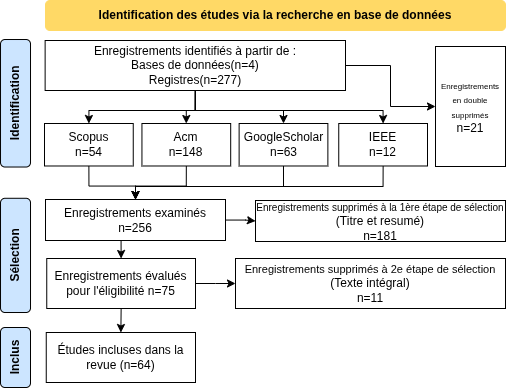

The diagram above was exported from draw.io. Its source (the exported page's mxGraphModel, read from the mxfile embedded in the PNG):
<mxGraphModel dx="1144" dy="626" grid="1" gridSize="10" guides="1" tooltips="1" connect="1" arrows="1" fold="1" page="1" pageScale="1" pageWidth="850" pageHeight="1100" math="0" shadow="0">
  <root>
    <mxCell id="0" />
    <mxCell id="1" parent="0" />
    <mxCell id="rdDwCdsO5-o27sZzOBOe-1" parent="1" style="rounded=1;whiteSpace=wrap;html=1;strokeColor=#FFD966;fillColor=#FFD966;" value="&lt;b&gt;Identification des études via la recherche en base de données&lt;/b&gt;" vertex="1">
      <mxGeometry height="30" width="460" x="265" y="350" as="geometry" />
    </mxCell>
    <mxCell id="rdDwCdsO5-o27sZzOBOe-2" parent="1" style="rounded=1;whiteSpace=wrap;html=1;rotation=-90;fillColor=#CCE5FF;" value="&lt;b&gt;Inclus&lt;/b&gt;" vertex="1">
      <mxGeometry height="30" width="60" x="205" y="692" as="geometry" />
    </mxCell>
    <mxCell id="rdDwCdsO5-o27sZzOBOe-3" parent="1" style="rounded=0;whiteSpace=wrap;html=1;" value="&lt;font style=&quot;font-size: 10px;&quot;&gt;Enregistrements supprimés à la 1ère étape de sélection&lt;/font&gt;&lt;br&gt;&lt;div&gt;(Titre et resumé)&lt;/div&gt;&lt;div&gt;n=181&lt;/div&gt;" vertex="1">
      <mxGeometry height="41" width="250" x="475" y="550" as="geometry" />
    </mxCell>
    <mxCell id="rdDwCdsO5-o27sZzOBOe-4" edge="1" parent="1" source="rdDwCdsO5-o27sZzOBOe-6" style="edgeStyle=orthogonalEdgeStyle;rounded=0;orthogonalLoop=1;jettySize=auto;html=1;entryX=0;entryY=0.5;entryDx=0;entryDy=0;" target="rdDwCdsO5-o27sZzOBOe-3">
      <mxGeometry relative="1" as="geometry" />
    </mxCell>
    <mxCell id="rdDwCdsO5-o27sZzOBOe-5" edge="1" parent="1" source="rdDwCdsO5-o27sZzOBOe-6" style="edgeStyle=orthogonalEdgeStyle;rounded=0;orthogonalLoop=1;jettySize=auto;html=1;exitX=0.5;exitY=1;exitDx=0;exitDy=0;entryX=0.5;entryY=0;entryDx=0;entryDy=0;curved=0;" target="rdDwCdsO5-o27sZzOBOe-10">
      <mxGeometry relative="1" as="geometry" />
    </mxCell>
    <mxCell id="rdDwCdsO5-o27sZzOBOe-6" parent="1" style="rounded=0;whiteSpace=wrap;html=1;" value="Enregistrements examinés&lt;br&gt;&lt;div&gt;n=256&lt;/div&gt;" vertex="1">
      <mxGeometry height="41" width="180" x="265" y="549" as="geometry" />
    </mxCell>
    <mxCell id="rdDwCdsO5-o27sZzOBOe-7" parent="1" style="rounded=0;whiteSpace=wrap;html=1;" value="Études incluses dans la revue&amp;nbsp;(n=64)" vertex="1">
      <mxGeometry height="50" width="149.25" x="265.75" y="682" as="geometry" />
    </mxCell>
    <mxCell id="rdDwCdsO5-o27sZzOBOe-8" edge="1" parent="1" source="rdDwCdsO5-o27sZzOBOe-10" style="edgeStyle=orthogonalEdgeStyle;rounded=0;orthogonalLoop=1;jettySize=auto;html=1;exitX=1;exitY=0.5;exitDx=0;exitDy=0;entryX=0;entryY=0.5;entryDx=0;entryDy=0;" target="rdDwCdsO5-o27sZzOBOe-28">
      <mxGeometry relative="1" as="geometry" />
    </mxCell>
    <mxCell id="rdDwCdsO5-o27sZzOBOe-9" edge="1" parent="1" source="rdDwCdsO5-o27sZzOBOe-10" style="edgeStyle=orthogonalEdgeStyle;rounded=0;orthogonalLoop=1;jettySize=auto;html=1;exitX=0.5;exitY=1;exitDx=0;exitDy=0;entryX=0.5;entryY=0;entryDx=0;entryDy=0;" target="rdDwCdsO5-o27sZzOBOe-7">
      <mxGeometry relative="1" as="geometry" />
    </mxCell>
    <mxCell id="rdDwCdsO5-o27sZzOBOe-10" parent="1" style="rounded=0;whiteSpace=wrap;html=1;" value="Enregistrements évalués pour l'éligibilité n=75" vertex="1">
      <mxGeometry height="50" width="148.75" x="266.25" y="608" as="geometry" />
    </mxCell>
    <mxCell id="rdDwCdsO5-o27sZzOBOe-11" parent="1" style="rounded=1;whiteSpace=wrap;html=1;rotation=-90;fillColor=#CCE5FF;" value="&lt;b&gt;Sélection&lt;/b&gt;" vertex="1">
      <mxGeometry height="30" width="114.23" x="177.89" y="589.89" as="geometry" />
    </mxCell>
    <mxCell id="rdDwCdsO5-o27sZzOBOe-12" parent="1" style="rounded=1;whiteSpace=wrap;html=1;rotation=-90;fillColor=#CCE5FF;" value="&lt;b&gt;Identification&lt;/b&gt;" vertex="1">
      <mxGeometry height="30" width="127.51" x="171.26" y="437.77" as="geometry" />
    </mxCell>
    <mxCell id="rdDwCdsO5-o27sZzOBOe-13" edge="1" parent="1" source="rdDwCdsO5-o27sZzOBOe-18" style="edgeStyle=orthogonalEdgeStyle;rounded=0;orthogonalLoop=1;jettySize=auto;html=1;exitX=1;exitY=0.5;exitDx=0;exitDy=0;entryX=0;entryY=0.5;entryDx=0;entryDy=0;curved=0;" target="rdDwCdsO5-o27sZzOBOe-25">
      <mxGeometry relative="1" as="geometry" />
    </mxCell>
    <mxCell id="rdDwCdsO5-o27sZzOBOe-14" edge="1" parent="1" source="rdDwCdsO5-o27sZzOBOe-18" style="edgeStyle=orthogonalEdgeStyle;rounded=0;orthogonalLoop=1;jettySize=auto;html=1;exitX=0.5;exitY=1;exitDx=0;exitDy=0;entryX=0.5;entryY=0;entryDx=0;entryDy=0;curved=0;" target="rdDwCdsO5-o27sZzOBOe-20">
      <mxGeometry relative="1" as="geometry" />
    </mxCell>
    <mxCell id="rdDwCdsO5-o27sZzOBOe-15" edge="1" parent="1" source="rdDwCdsO5-o27sZzOBOe-18" style="edgeStyle=orthogonalEdgeStyle;rounded=0;orthogonalLoop=1;jettySize=auto;html=1;exitX=0.5;exitY=1;exitDx=0;exitDy=0;curved=0;" target="rdDwCdsO5-o27sZzOBOe-22">
      <mxGeometry relative="1" as="geometry" />
    </mxCell>
    <mxCell id="rdDwCdsO5-o27sZzOBOe-16" edge="1" parent="1" source="rdDwCdsO5-o27sZzOBOe-18" style="edgeStyle=orthogonalEdgeStyle;rounded=0;orthogonalLoop=1;jettySize=auto;html=1;exitX=0.5;exitY=1;exitDx=0;exitDy=0;entryX=0.5;entryY=0;entryDx=0;entryDy=0;curved=0;" target="rdDwCdsO5-o27sZzOBOe-24">
      <mxGeometry relative="1" as="geometry" />
    </mxCell>
    <mxCell id="rdDwCdsO5-o27sZzOBOe-17" edge="1" parent="1" source="rdDwCdsO5-o27sZzOBOe-18" style="edgeStyle=orthogonalEdgeStyle;rounded=0;orthogonalLoop=1;jettySize=auto;html=1;exitX=0.5;exitY=1;exitDx=0;exitDy=0;entryX=0.5;entryY=0;entryDx=0;entryDy=0;curved=0;" target="rdDwCdsO5-o27sZzOBOe-27">
      <mxGeometry relative="1" as="geometry">
        <Array as="points">
          <mxPoint x="415" y="460" />
          <mxPoint x="603" y="460" />
        </Array>
      </mxGeometry>
    </mxCell>
    <mxCell id="rdDwCdsO5-o27sZzOBOe-18" parent="1" style="rounded=0;whiteSpace=wrap;html=1;" value="Enregistrements identifiés à partir de :&lt;br&gt;&lt;div&gt;Bases de données(n=4)&lt;/div&gt;&lt;div&gt;Registres(n=277)&lt;/div&gt;" vertex="1">
      <mxGeometry height="50" width="300.37" x="264.63" y="390" as="geometry" />
    </mxCell>
    <mxCell id="rdDwCdsO5-o27sZzOBOe-19" edge="1" parent="1" source="rdDwCdsO5-o27sZzOBOe-20" style="edgeStyle=orthogonalEdgeStyle;rounded=0;orthogonalLoop=1;jettySize=auto;html=1;exitX=0.5;exitY=1;exitDx=0;exitDy=0;entryX=0.5;entryY=0;entryDx=0;entryDy=0;curved=0;" target="rdDwCdsO5-o27sZzOBOe-6">
      <mxGeometry relative="1" as="geometry" />
    </mxCell>
    <mxCell id="rdDwCdsO5-o27sZzOBOe-20" parent="1" style="rounded=0;whiteSpace=wrap;html=1;" value="Scopus&lt;div&gt;n=54&lt;/div&gt;" vertex="1">
      <mxGeometry height="42.49" width="88.75" x="264" y="473" as="geometry" />
    </mxCell>
    <mxCell id="rdDwCdsO5-o27sZzOBOe-21" edge="1" parent="1" source="rdDwCdsO5-o27sZzOBOe-22" style="edgeStyle=orthogonalEdgeStyle;rounded=0;orthogonalLoop=1;jettySize=auto;html=1;exitX=0.5;exitY=1;exitDx=0;exitDy=0;curved=0;" target="rdDwCdsO5-o27sZzOBOe-6">
      <mxGeometry relative="1" as="geometry" />
    </mxCell>
    <mxCell id="rdDwCdsO5-o27sZzOBOe-22" parent="1" style="rounded=0;whiteSpace=wrap;html=1;" value="Acm&lt;div&gt;n=148&lt;/div&gt;" vertex="1">
      <mxGeometry height="42.49" width="88.75" x="361.44" y="473" as="geometry" />
    </mxCell>
    <mxCell id="rdDwCdsO5-o27sZzOBOe-23" edge="1" parent="1" source="rdDwCdsO5-o27sZzOBOe-24" style="edgeStyle=orthogonalEdgeStyle;rounded=0;orthogonalLoop=1;jettySize=auto;html=1;exitX=0.5;exitY=1;exitDx=0;exitDy=0;entryX=0.5;entryY=0;entryDx=0;entryDy=0;curved=0;" target="rdDwCdsO5-o27sZzOBOe-6">
      <mxGeometry relative="1" as="geometry">
        <Array as="points">
          <mxPoint x="503" y="536" />
          <mxPoint x="355" y="536" />
        </Array>
      </mxGeometry>
    </mxCell>
    <mxCell id="rdDwCdsO5-o27sZzOBOe-24" parent="1" style="rounded=0;whiteSpace=wrap;html=1;" value="GoogleScholar&lt;div&gt;n=63&lt;/div&gt;" vertex="1">
      <mxGeometry height="42.49" width="88.75" x="458.62" y="473" as="geometry" />
    </mxCell>
    <mxCell id="rdDwCdsO5-o27sZzOBOe-25" parent="1" style="rounded=0;whiteSpace=wrap;html=1;" value="&lt;font style=&quot;font-size: 8px;&quot;&gt;Enregistrements en double supprimés&lt;/font&gt;&lt;br&gt;&lt;div&gt;n=21&lt;/div&gt;" vertex="1">
      <mxGeometry height="120" width="70" x="655" y="396" as="geometry" />
    </mxCell>
    <mxCell id="rdDwCdsO5-o27sZzOBOe-26" edge="1" parent="1" source="rdDwCdsO5-o27sZzOBOe-27" style="edgeStyle=orthogonalEdgeStyle;rounded=0;orthogonalLoop=1;jettySize=auto;html=1;exitX=0.5;exitY=1;exitDx=0;exitDy=0;entryX=0.5;entryY=0;entryDx=0;entryDy=0;curved=0;" target="rdDwCdsO5-o27sZzOBOe-6">
      <mxGeometry relative="1" as="geometry">
        <Array as="points">
          <mxPoint x="603" y="536" />
          <mxPoint x="355" y="536" />
        </Array>
      </mxGeometry>
    </mxCell>
    <mxCell id="rdDwCdsO5-o27sZzOBOe-27" parent="1" style="rounded=0;whiteSpace=wrap;html=1;" value="IEEE&lt;div&gt;n=12&lt;/div&gt;" vertex="1">
      <mxGeometry height="42.49" width="88.75" x="558.25" y="473" as="geometry" />
    </mxCell>
    <mxCell id="rdDwCdsO5-o27sZzOBOe-28" parent="1" style="rounded=0;whiteSpace=wrap;html=1;" value="&lt;font style=&quot;font-size: 11px;&quot;&gt;Enregistrements supprimés à 2e étape de sélection&lt;/font&gt;&lt;br&gt;&lt;div&gt;(Texte intégral)&lt;/div&gt;&lt;div&gt;n=11&lt;/div&gt;" vertex="1">
      <mxGeometry height="50" width="270" x="455" y="608" as="geometry" />
    </mxCell>
  </root>
</mxGraphModel>